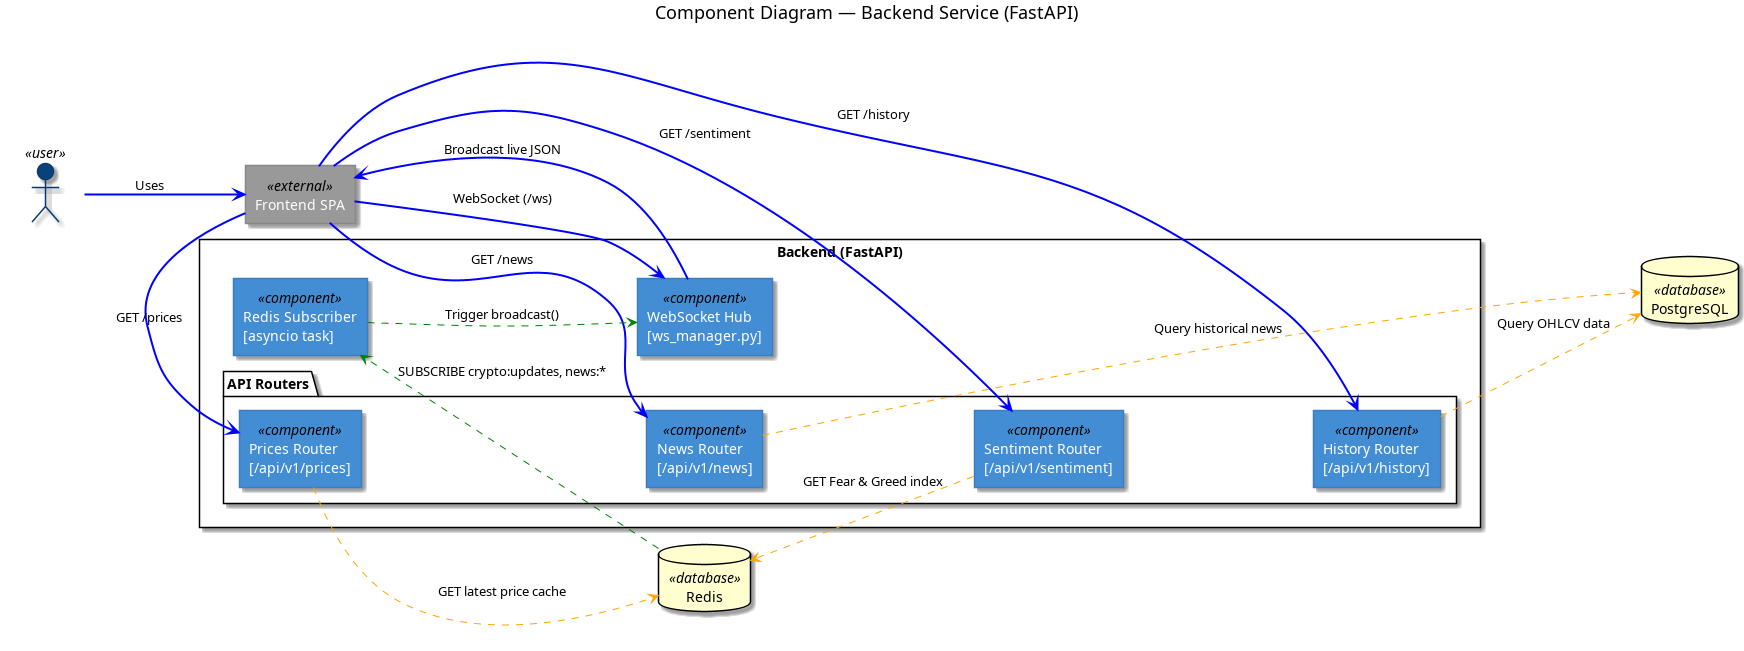

The diagram above was rendered by PlantUML. Its source (embedded in the PNG):
@startuml L3_component_backend
left to right direction

skinparam rectangle {
    BackgroundColor<<component>> #438dd5
    FontColor<<component>> #ffffff
    BorderColor<<component>> #3c7fc0
    BackgroundColor<<database>> #1168bd
    FontColor<<database>> #ffffff
    BorderColor<<database>> #0e4f96
    BackgroundColor<<external>> #999999
    FontColor<<external>> #ffffff
    BorderColor<<external>> #888888
}
skinparam actor {
    BackgroundColor<<user>> #08427b
    FontColor<<user>> #ffffff
    BorderColor<<user>> #073b6e
}
skinparam ArrowColor #666666
skinparam FontName SansSerif

title Component Diagram — Backend Service (FastAPI)

actor "Crypto User" <<user>> as user
rectangle "Frontend SPA" <<external>> as frontend

rectangle "Backend (FastAPI)" {
    rectangle "WebSocket Hub\n[ws_manager.py]" <<component>> as ws_manager
    rectangle "Redis Subscriber\n[asyncio task]" <<component>> as redis_sub

    package "API Routers" {
        rectangle "Prices Router\n[/api/v1/prices]" <<component>> as pr_router
        rectangle "News Router\n[/api/v1/news]" <<component>> as news_router
        rectangle "Sentiment Router\n[/api/v1/sentiment]" <<component>> as sent_router
        rectangle "History Router\n[/api/v1/history]" <<component>> as hist_router
    }
}

database "Redis" <<database>> as redis
database "PostgreSQL" <<database>> as db

' Force router stacking
pr_router   -[hidden]down-> news_router
news_router -[hidden]down-> sent_router
sent_router -[hidden]down-> hist_router

' User flow
user        -[#blue,bold]->     frontend    : "Uses"

' Frontend → WebSocket
frontend    -[#blue,bold]->     ws_manager  : "WebSocket (/ws)"

' Frontend → REST routers
frontend    -[#blue,bold]->     pr_router   : "GET /prices"
frontend    -[#blue,bold]->     news_router : "GET /news"
frontend    -[#blue,bold]->     sent_router : "GET /sentiment"
frontend    -[#blue,bold]->     hist_router : "GET /history"

' Redis event pipeline
redis       -[#green,dashed]->  redis_sub   : "SUBSCRIBE crypto:updates, news:*"
redis_sub   -[#green,dashed]->  ws_manager  : "Trigger broadcast()"
ws_manager  -[#blue,bold]->     frontend    : "Broadcast live JSON"

' Routers → Redis cache
pr_router   -[#orange,dashed]-> redis       : "GET latest price cache"
sent_router -[#orange,dashed]-> redis       : "GET Fear & Greed index"

' Routers → PostgreSQL
news_router -[#orange,dashed]-> db          : "Query historical news"
hist_router -[#orange,dashed]-> db          : "Query OHLCV data"

@enduml